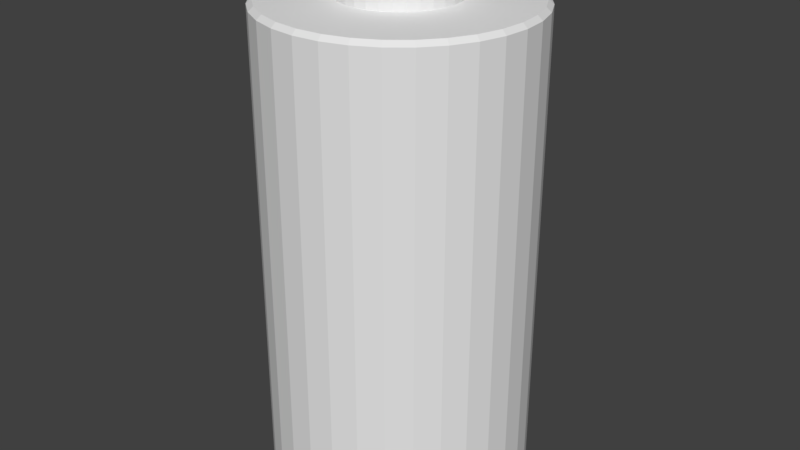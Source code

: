 # Source: battery.blend  (saved by Blender 2.78.0; exported with 4.5.12 LTS)
import bpy
from mathutils import Matrix  # noqa: F401  (used for matrix-valued properties, if any)

bpy.ops.wm.read_factory_settings(use_empty=True)
scene = bpy.context.scene
scene.name = 'Scene'

# ---- collections
col_collection_1 = bpy.data.collections.new('Collection 1'); scene.collection.children.link(col_collection_1)

# ---- world
world_world = bpy.data.worlds.new('World'); scene.world = world_world
world_world.color = (0.05088, 0.05088, 0.05088)
world_world.use_sun_shadow = False
world_world.sun_shadow_jitter_overblur = 0.0
world_world.cycles.sampling_method = 'MANUAL'

# ---- meshes
me_cylinder = bpy.data.meshes.new('Cylinder')
me_cylinder.from_pydata([(0.0, 0.324, 0.01085), (0.0, 0.324, 0.7295), (0.06321, 0.3178, 0.01085), (0.06321, 0.3178, 0.7295), (0.124, 0.2994, 0.01085), (0.124, 0.2994, 0.7295), (0.18, 0.2694, 0.01085), (0.18, 0.2694, 0.7295), (0.2291, 0.2291, 0.01085), (0.2291, 0.2291, 0.7295), (0.2694, 0.18, 0.01085), (0.2694, 0.18, 0.7295), (0.2994, 0.124, 0.01085), (0.2994, 0.124, 0.7295), (0.3178, 0.06321, 0.01085), (0.3178, 0.06321, 0.7295), (0.324, 2.446e-08, 0.01085), (0.324, 2.446e-08, 0.7295), (0.3178, -0.06321, 0.01085), (0.3178, -0.06321, 0.7295), (0.2994, -0.124, 0.01085), (0.2994, -0.124, 0.7295), (0.2694, -0.18, 0.01085), (0.2694, -0.18, 0.7295), (0.2291, -0.2291, 0.01085), (0.2291, -0.2291, 0.7295), (0.18, -0.2694, 0.01085), (0.18, -0.2694, 0.7295), (0.124, -0.2994, 0.01085), (0.124, -0.2994, 0.7295), (0.06321, -0.3178, 0.01085), (0.06321, -0.3178, 0.7295), (-1.056e-07, -0.324, 0.01085), (-1.056e-07, -0.324, 0.7295), (-0.06321, -0.3178, 0.01085), (-0.06321, -0.3178, 0.7295), (-0.124, -0.2994, 0.01085), (-0.124, -0.2994, 0.7295), (-0.18, -0.2694, 0.01085), (-0.18, -0.2694, 0.7295), (-0.2291, -0.2291, 0.01085), (-0.2291, -0.2291, 0.7295), (-0.2694, -0.18, 0.01085), (-0.2694, -0.18, 0.7295), (-0.2994, -0.124, 0.01085), (-0.2994, -0.124, 0.7295), (-0.3178, -0.06321, 0.01085), (-0.3178, -0.06321, 0.7295), (-0.324, 3.129e-07, 0.01085), (-0.324, 3.129e-07, 0.7295), (-0.3178, 0.06321, 0.01085), (-0.3178, 0.06321, 0.7295), (-0.2994, 0.124, 0.01085), (-0.2994, 0.124, 0.7295), (-0.2694, 0.18, 0.01085), (-0.2694, 0.18, 0.7295), (-0.2291, 0.2291, 0.01085), (-0.2291, 0.2291, 0.7295), (-0.18, 0.2694, 0.01085), (-0.18, 0.2694, 0.7295), (-0.124, 0.2994, 0.01085), (-0.124, 0.2994, 0.7295), (-0.06321, 0.3178, 0.01085), (-0.06321, 0.3178, 0.7295), (0.06087, 0.306, 1.209), (-1.402e-08, 0.312, 1.209), (0.1194, 0.2883, 1.209), (0.1734, 0.2594, 1.209), (0.2206, 0.2206, 1.209), (0.2594, 0.1734, 1.209), (0.2883, 0.1194, 1.209), (0.306, 0.06087, 1.209), (0.312, 2.698e-08, 1.209), (0.306, -0.06087, 1.209), (0.2883, -0.1194, 1.209), (0.2594, -0.1734, 1.209), (0.2206, -0.2206, 1.209), (0.1734, -0.2594, 1.209), (0.1194, -0.2883, 1.209), (0.06087, -0.306, 1.209), (-1.157e-07, -0.312, 1.209), (-0.06087, -0.306, 1.209), (-0.1194, -0.2883, 1.209), (-0.1734, -0.2594, 1.209), (-0.2206, -0.2206, 1.209), (-0.2594, -0.1734, 1.209), (-0.2883, -0.1194, 1.209), (-0.306, -0.06087, 1.209), (-0.312, 3.047e-07, 1.209), (-0.306, 0.06087, 1.209), (-0.2883, 0.1194, 1.209), (-0.2594, 0.1734, 1.209), (-0.2206, 0.2206, 1.209), (-0.1734, 0.2594, 1.209), (-0.1194, 0.2883, 1.209), (-0.06087, 0.306, 1.209), (0.02819, 0.1417, 1.213), (4.177e-09, 0.1445, 1.213), (0.05529, 0.1335, 1.213), (0.08027, 0.1201, 1.213), (0.1022, 0.1022, 1.213), (0.1201, 0.08027, 1.213), (0.1335, 0.05529, 1.213), (0.1417, 0.02819, 1.213), (0.1445, 6.345e-08, 1.213), (0.1417, -0.02819, 1.213), (0.1335, -0.05529, 1.213), (0.1201, -0.08027, 1.213), (0.1022, -0.1022, 1.213), (0.08027, -0.1201, 1.213), (0.05529, -0.1335, 1.213), (0.02819, -0.1417, 1.213), (-4.29e-08, -0.1445, 1.213), (-0.02819, -0.1417, 1.213), (-0.05529, -0.1335, 1.213), (-0.08027, -0.1201, 1.213), (-0.1022, -0.1022, 1.213), (-0.1201, -0.08027, 1.213), (-0.1335, -0.05529, 1.213), (-0.1417, -0.02819, 1.213), (-0.1445, 1.921e-07, 1.213), (-0.1417, 0.02819, 1.213), (-0.1335, 0.05529, 1.213), (-0.1201, 0.08027, 1.213), (-0.1022, 0.1022, 1.213), (-0.08027, 0.1201, 1.213), (-0.05529, 0.1335, 1.213), (-0.02819, 0.1417, 1.213), (0.02819, 0.1417, 1.298), (4.177e-09, 0.1445, 1.298), (0.05529, 0.1335, 1.298), (0.08027, 0.1201, 1.298), (0.1022, 0.1022, 1.298), (0.1201, 0.08027, 1.298), (0.1335, 0.05529, 1.298), (0.1417, 0.02819, 1.298), (0.1445, 6.345e-08, 1.298), (0.1417, -0.02819, 1.298), (0.1335, -0.05529, 1.298), (0.1201, -0.08027, 1.298), (0.1022, -0.1022, 1.298), (0.08027, -0.1201, 1.298), (0.05529, -0.1335, 1.298), (0.02819, -0.1417, 1.298), (-4.29e-08, -0.1445, 1.298), (-0.02819, -0.1417, 1.298), (-0.05529, -0.1335, 1.298), (-0.08027, -0.1201, 1.298), (-0.1022, -0.1022, 1.298), (-0.1201, -0.08027, 1.298), (-0.1335, -0.05529, 1.298), (-0.1417, -0.02819, 1.298), (-0.1445, 1.921e-07, 1.298), (-0.1417, 0.02819, 1.298), (-0.1335, 0.05529, 1.298), (-0.1201, 0.08027, 1.298), (-0.1022, 0.1022, 1.298), (-0.08027, 0.1201, 1.298), (-0.05529, 0.1335, 1.298), (-0.02819, 0.1417, 1.298), (0.02278, 0.1145, 1.316), (6.953e-09, 0.1167, 1.316), (0.04468, 0.1079, 1.316), (0.06486, 0.09707, 1.316), (0.08255, 0.08255, 1.316), (0.09707, 0.06486, 1.316), (0.1079, 0.04468, 1.316), (0.1145, 0.02278, 1.316), (0.1167, 7.021e-08, 1.316), (0.1145, -0.02278, 1.316), (0.1079, -0.04468, 1.316), (0.09707, -0.06486, 1.316), (0.08255, -0.08255, 1.316), (0.06486, -0.09707, 1.316), (0.04468, -0.1079, 1.316), (0.02278, -0.1145, 1.316), (-3.109e-08, -0.1167, 1.316), (-0.02278, -0.1145, 1.316), (-0.04468, -0.1079, 1.316), (-0.06486, -0.09707, 1.316), (-0.08255, -0.08255, 1.316), (-0.09707, -0.06486, 1.316), (-0.1079, -0.04468, 1.316), (-0.1145, -0.02278, 1.316), (-0.1167, 1.741e-07, 1.316), (-0.1145, 0.02278, 1.316), (-0.1079, 0.04468, 1.316), (-0.09707, 0.06486, 1.316), (-0.08255, 0.08255, 1.316), (-0.06486, 0.09707, 1.316), (-0.04468, 0.1079, 1.316), (-0.02278, 0.1145, 1.316), (0.18, 0.2694, 0.8695), (0.2291, 0.2291, 0.8695), (0.2291, -0.2291, 0.8695), (0.18, -0.2694, 0.8695), (-0.2694, -0.18, 0.8695), (-0.2994, -0.124, 0.8695), (-0.124, 0.2994, 0.8695), (-0.06321, 0.3178, 0.8695), (0.324, 2.446e-08, 0.8695), (0.3178, -0.06321, 0.8695), (-0.06321, -0.3178, 0.8695), (-0.124, -0.2994, 0.8695), (-0.2994, 0.124, 0.8695), (-0.2694, 0.18, 0.8695), (0.2694, 0.18, 0.8695), (0.124, -0.2994, 0.8695), (-7.592e-09, 0.324, 0.8695), (0.06321, 0.3178, 0.8695), (-0.3178, -0.06321, 0.8695), (0.2994, -0.124, 0.8695), (-0.18, -0.2694, 0.8695), (-0.2291, 0.2291, 0.8695), (0.2994, 0.124, 0.8695), (0.06321, -0.3178, 0.8695), (-0.324, 3.129e-07, 0.8695), (0.124, 0.2994, 0.8695), (0.2694, -0.18, 0.8695), (-0.2291, -0.2291, 0.8695), (-0.18, 0.2694, 0.8695), (0.3178, 0.06321, 0.8695), (-1.132e-07, -0.324, 0.8695), (-0.3178, 0.06321, 0.8695), (0.0, 0.324, 0.7059), (0.06321, 0.3178, 0.7059), (0.124, 0.2994, 0.7059), (0.18, 0.2694, 0.7059), (0.2291, 0.2291, 0.7059), (0.2694, 0.18, 0.7059), (0.2994, 0.124, 0.7059), (0.3178, 0.06321, 0.7059), (0.324, 2.446e-08, 0.7059), (0.3178, -0.06321, 0.7059), (0.2994, -0.124, 0.7059), (0.2694, -0.18, 0.7059), (0.2291, -0.2291, 0.7059), (0.18, -0.2694, 0.7059), (0.124, -0.2994, 0.7059), (0.06321, -0.3178, 0.7059), (-1.056e-07, -0.324, 0.7059), (-0.06321, -0.3178, 0.7059), (-0.124, -0.2994, 0.7059), (-0.18, -0.2694, 0.7059), (-0.2291, -0.2291, 0.7059), (-0.2694, -0.18, 0.7059), (-0.2994, -0.124, 0.7059), (-0.3178, -0.06321, 0.7059), (-0.324, 3.129e-07, 0.7059), (-0.3178, 0.06321, 0.7059), (-0.2994, 0.124, 0.7059), (-0.2694, 0.18, 0.7059), (-0.2291, 0.2291, 0.7059), (-0.18, 0.2694, 0.7059), (-0.124, 0.2994, 0.7059), (-0.06321, 0.3178, 0.7059), (0.18, 0.2694, 0.8895), (0.2291, -0.2291, 0.8895), (-0.2694, -0.18, 0.8895), (-0.124, 0.2994, 0.8895), (0.324, 2.446e-08, 0.8895), (-0.06321, -0.3178, 0.8895), (-0.2994, 0.124, 0.8895), (-1.139e-08, 0.324, 0.8895), (0.2291, 0.2291, 0.8895), (0.18, -0.2694, 0.8895), (-0.2994, -0.124, 0.8895), (-0.06321, 0.3178, 0.8895), (0.3178, -0.06321, 0.8895), (-0.124, -0.2994, 0.8895), (-0.2694, 0.18, 0.8895), (0.2694, 0.18, 0.8895), (0.124, -0.2994, 0.8895), (0.06321, 0.3178, 0.8895), (-0.3178, -0.06321, 0.8895), (0.2994, -0.124, 0.8895), (-0.18, -0.2694, 0.8895), (-0.2291, 0.2291, 0.8895), (0.2994, 0.124, 0.8895), (0.06321, -0.3178, 0.8895), (-0.324, 3.129e-07, 0.8895), (0.124, 0.2994, 0.8895), (0.2694, -0.18, 0.8895), (-0.2291, -0.2291, 0.8895), (-0.18, 0.2694, 0.8895), (0.3178, 0.06321, 0.8895), (-1.17e-07, -0.324, 0.8895), (-0.3178, 0.06321, 0.8895), (0.18, 0.2694, 1.198), (0.2291, -0.2291, 1.198), (-0.2694, -0.18, 1.198), (-0.124, 0.2994, 1.198), (0.324, 2.446e-08, 1.198), (-0.06321, -0.3178, 1.198), (-0.2994, 0.124, 1.198), (-1.329e-08, 0.324, 1.198), (0.2291, 0.2291, 1.198), (0.18, -0.2694, 1.198), (-0.2994, -0.124, 1.198), (-0.06321, 0.3178, 1.198), (0.3178, -0.06321, 1.198), (-0.124, -0.2994, 1.198), (-0.2694, 0.18, 1.198), (0.2694, 0.18, 1.198), (0.124, -0.2994, 1.198), (0.06321, 0.3178, 1.198), (-0.3178, -0.06321, 1.198), (0.2994, -0.124, 1.198), (-0.18, -0.2694, 1.198), (-0.2291, 0.2291, 1.198), (0.2994, 0.124, 1.198), (0.06321, -0.3178, 1.198), (-0.324, 3.129e-07, 1.198), (0.124, 0.2994, 1.198), (0.2694, -0.18, 1.198), (-0.2291, -0.2291, 1.198), (-0.18, 0.2694, 1.198), (0.3178, 0.06321, 1.198), (-1.189e-07, -0.324, 1.198), (-0.3178, 0.06321, 1.198)], [], [(224, 1, 3, 225), (225, 3, 5, 226), (226, 5, 7, 227), (227, 7, 9, 228), (228, 9, 11, 229), (229, 11, 13, 230), (230, 13, 15, 231), (231, 15, 17, 232), (232, 17, 19, 233), (233, 19, 21, 234), (234, 21, 23, 235), (235, 23, 25, 236), (236, 25, 27, 237), (237, 27, 29, 238), (238, 29, 31, 239), (239, 31, 33, 240), (240, 33, 35, 241), (241, 35, 37, 242), (242, 37, 39, 243), (243, 39, 41, 244), (244, 41, 43, 245), (245, 43, 45, 246), (246, 45, 47, 247), (247, 47, 49, 248), (248, 49, 51, 249), (249, 51, 53, 250), (250, 53, 55, 251), (251, 55, 57, 252), (252, 57, 59, 253), (253, 59, 61, 254), (296, 288, 67, 68), (254, 61, 63, 255), (255, 63, 1, 224), (0, 2, 4, 6, 8, 10, 12, 14, 16, 18, 20, 22, 24, 26, 28, 30, 32, 34, 36, 38, 40, 42, 44, 46, 48, 50, 52, 54, 56, 58, 60, 62), (87, 86, 118, 119), (297, 289, 76, 77), (298, 290, 85, 86), (299, 291, 94, 95), (300, 292, 72, 73), (301, 293, 81, 82), (302, 294, 90, 91), (303, 296, 68, 69), (304, 297, 77, 78), (305, 295, 65, 64), (306, 298, 86, 87), (295, 299, 95, 65), (307, 300, 73, 74), (308, 301, 82, 83), (309, 302, 91, 92), (310, 303, 69, 70), (311, 304, 78, 79), (312, 306, 87, 88), (313, 305, 64, 66), (314, 307, 74, 75), (315, 308, 83, 84), (316, 309, 92, 93), (317, 310, 70, 71), (318, 311, 79, 80), (319, 312, 88, 89), (288, 313, 66, 67), (289, 314, 75, 76), (290, 315, 84, 85), (291, 316, 93, 94), (292, 317, 71, 72), (293, 318, 80, 81), (294, 319, 89, 90), (122, 121, 153, 154), (74, 73, 105, 106), (88, 87, 119, 120), (75, 74, 106, 107), (89, 88, 120, 121), (76, 75, 107, 108), (90, 89, 121, 122), (77, 76, 108, 109), (91, 90, 122, 123), (78, 77, 109, 110), (64, 65, 97, 96), (92, 91, 123, 124), (79, 78, 110, 111), (66, 64, 96, 98), (93, 92, 124, 125), (80, 79, 111, 112), (67, 66, 98, 99), (94, 93, 125, 126), (81, 80, 112, 113), (68, 67, 99, 100), (95, 94, 126, 127), (82, 81, 113, 114), (69, 68, 100, 101), (65, 95, 127, 97), (83, 82, 114, 115), (70, 69, 101, 102), (84, 83, 115, 116), (71, 70, 102, 103), (85, 84, 116, 117), (72, 71, 103, 104), (86, 85, 117, 118), (73, 72, 104, 105), (133, 132, 164, 165), (109, 108, 140, 141), (123, 122, 154, 155), (110, 109, 141, 142), (96, 97, 129, 128), (124, 123, 155, 156), (111, 110, 142, 143), (98, 96, 128, 130), (125, 124, 156, 157), (112, 111, 143, 144), (99, 98, 130, 131), (126, 125, 157, 158), (113, 112, 144, 145), (100, 99, 131, 132), (127, 126, 158, 159), (114, 113, 145, 146), (101, 100, 132, 133), (97, 127, 159, 129), (115, 114, 146, 147), (102, 101, 133, 134), (116, 115, 147, 148), (103, 102, 134, 135), (117, 116, 148, 149), (104, 103, 135, 136), (118, 117, 149, 150), (105, 104, 136, 137), (119, 118, 150, 151), (106, 105, 137, 138), (120, 119, 151, 152), (107, 106, 138, 139), (121, 120, 152, 153), (108, 107, 139, 140), (160, 161, 191, 190, 189, 188, 187, 186, 185, 184, 183, 182, 181, 180, 179, 178, 177, 176, 175, 174, 173, 172, 171, 170, 169, 168, 167, 166, 165, 164, 163, 162), (129, 159, 191, 161), (147, 146, 178, 179), (134, 133, 165, 166), (148, 147, 179, 180), (135, 134, 166, 167), (149, 148, 180, 181), (136, 135, 167, 168), (150, 149, 181, 182), (137, 136, 168, 169), (151, 150, 182, 183), (138, 137, 169, 170), (152, 151, 183, 184), (139, 138, 170, 171), (153, 152, 184, 185), (140, 139, 171, 172), (154, 153, 185, 186), (141, 140, 172, 173), (155, 154, 186, 187), (142, 141, 173, 174), (128, 129, 161, 160), (156, 155, 187, 188), (143, 142, 174, 175), (130, 128, 160, 162), (157, 156, 188, 189), (144, 143, 175, 176), (131, 130, 162, 163), (158, 157, 189, 190), (145, 144, 176, 177), (132, 131, 163, 164), (159, 158, 190, 191), (146, 145, 177, 178), (53, 51, 223, 204), (35, 33, 222, 202), (17, 15, 221, 200), (61, 59, 220, 198), (43, 41, 219, 196), (25, 23, 218, 194), (7, 5, 217, 192), (51, 49, 216, 223), (33, 31, 215, 222), (15, 13, 214, 221), (59, 57, 213, 220), (41, 39, 212, 219), (23, 21, 211, 218), (5, 3, 209, 217), (49, 47, 210, 216), (31, 29, 207, 215), (13, 11, 206, 214), (57, 55, 205, 213), (39, 37, 203, 212), (21, 19, 201, 211), (1, 63, 199, 208), (47, 45, 197, 210), (3, 1, 208, 209), (29, 27, 195, 207), (11, 9, 193, 206), (55, 53, 204, 205), (37, 35, 202, 203), (19, 17, 200, 201), (63, 61, 198, 199), (45, 43, 196, 197), (27, 25, 194, 195), (9, 7, 192, 193), (204, 223, 287, 262), (202, 222, 286, 261), (200, 221, 285, 260), (198, 220, 284, 259), (196, 219, 283, 258), (194, 218, 282, 257), (192, 217, 281, 256), (223, 216, 280, 287), (222, 215, 279, 286), (221, 214, 278, 285), (220, 213, 277, 284), (219, 212, 276, 283), (218, 211, 275, 282), (217, 209, 273, 281), (216, 210, 274, 280), (215, 207, 272, 279), (214, 206, 271, 278), (213, 205, 270, 277), (212, 203, 269, 276), (211, 201, 268, 275), (208, 199, 267, 263), (210, 197, 266, 274), (209, 208, 263, 273), (207, 195, 265, 272), (206, 193, 264, 271), (205, 204, 262, 270), (203, 202, 261, 269), (201, 200, 260, 268), (199, 198, 259, 267), (197, 196, 258, 266), (195, 194, 257, 265), (62, 255, 224, 0), (60, 254, 255, 62), (193, 192, 256, 264), (58, 253, 254, 60), (56, 252, 253, 58), (54, 251, 252, 56), (52, 250, 251, 54), (50, 249, 250, 52), (48, 248, 249, 50), (46, 247, 248, 48), (44, 246, 247, 46), (42, 245, 246, 44), (40, 244, 245, 42), (38, 243, 244, 40), (36, 242, 243, 38), (34, 241, 242, 36), (32, 240, 241, 34), (30, 239, 240, 32), (28, 238, 239, 30), (26, 237, 238, 28), (24, 236, 237, 26), (22, 235, 236, 24), (20, 234, 235, 22), (18, 233, 234, 20), (16, 232, 233, 18), (14, 231, 232, 16), (12, 230, 231, 14), (10, 229, 230, 12), (8, 228, 229, 10), (6, 227, 228, 8), (4, 226, 227, 6), (2, 225, 226, 4), (0, 224, 225, 2), (262, 287, 319, 294), (261, 286, 318, 293), (260, 285, 317, 292), (259, 284, 316, 291), (258, 283, 315, 290), (257, 282, 314, 289), (256, 281, 313, 288), (287, 280, 312, 319), (286, 279, 311, 318), (285, 278, 310, 317), (284, 277, 309, 316), (283, 276, 308, 315), (282, 275, 307, 314), (281, 273, 305, 313), (280, 274, 306, 312), (279, 272, 304, 311), (278, 271, 303, 310), (277, 270, 302, 309), (276, 269, 301, 308), (275, 268, 300, 307), (263, 267, 299, 295), (274, 266, 298, 306), (273, 263, 295, 305), (272, 265, 297, 304), (271, 264, 296, 303), (270, 262, 294, 302), (269, 261, 293, 301), (268, 260, 292, 300), (267, 259, 291, 299), (266, 258, 290, 298), (265, 257, 289, 297), (264, 256, 288, 296)])
_ca = me_cylinder.color_attributes.new('Col', 'BYTE_COLOR', 'CORNER')
_ca.data.foreach_set('color', [0.147, 0.147, 0.147, 1.0, 0.147, 0.147, 0.147, 1.0, 0.147, 0.147, 0.147, 1.0, 0.147, 0.147, 0.147, 1.0, 0.147, 0.147, 0.147, 1.0, 0.147, 0.147, 0.147, 1.0, 0.147, 0.147, 0.147, 1.0, 0.147, 0.147, 0.147, 1.0, 0.147, 0.147, 0.147, 1.0, 0.147, 0.147, 0.147, 1.0, 0.147, 0.147, 0.147, 1.0, 0.147, 0.147, 0.147, 1.0, 0.147, 0.147, 0.147, 1.0, 0.147, 0.147, 0.147, 1.0, 0.147, 0.147, 0.147, 1.0, 0.147, 0.147, 0.147, 1.0, 0.147, 0.147, 0.147, 1.0, 0.147, 0.147, 0.147, 1.0, 0.147, 0.147, 0.147, 1.0, 0.147, 0.147, 0.147, 1.0, 0.147, 0.147, 0.147, 1.0, 0.147, 0.147, 0.147, 1.0, 0.147, 0.147, 0.147, 1.0, 0.147, 0.147, 0.147, 1.0, 0.147, 0.147, 0.147, 1.0, 0.147, 0.147, 0.147, 1.0, 0.147, 0.147, 0.147, 1.0, 0.147, 0.147, 0.147, 1.0, 0.147, 0.147, 0.147, 1.0, 0.147, 0.147, 0.147, 1.0, 0.147, 0.147, 0.147, 1.0, 0.147, 0.147, 0.147, 1.0, 0.147, 0.147, 0.147, 1.0, 0.147, 0.147, 0.147, 1.0, 0.147, 0.147, 0.147, 1.0, 0.147, 0.147, 0.147, 1.0, 0.147, 0.147, 0.147, 1.0, 0.147, 0.147, 0.147, 1.0, 0.147, 0.147, 0.147, 1.0, 0.147, 0.147, 0.147, 1.0, 0.147, 0.147, 0.147, 1.0, 0.147, 0.147, 0.147, 1.0, 0.147, 0.147, 0.147, 1.0, 0.147, 0.147, 0.147, 1.0, 0.147, 0.147, 0.147, 1.0, 0.147, 0.147, 0.147, 1.0, 0.147, 0.147, 0.147, 1.0, 0.147, 0.147, 0.147, 1.0, 0.147, 0.147, 0.147, 1.0, 0.147, 0.147, 0.147, 1.0, 0.147, 0.147, 0.147, 1.0, 0.147, 0.147, 0.147, 1.0, 0.147, 0.147, 0.147, 1.0, 0.147, 0.147, 0.147, 1.0, 0.147, 0.147, 0.147, 1.0, 0.147, 0.147, 0.147, 1.0, 0.147, 0.147, 0.147, 1.0, 0.147, 0.147, 0.147, 1.0, 0.147, 0.147, 0.147, 1.0, 0.147, 0.147, 0.147, 1.0, 0.147, 0.147, 0.147, 1.0, 0.147, 0.147, 0.147, 1.0, 0.147, 0.147, 0.147, 1.0, 0.147, 0.147, 0.147, 1.0, 0.147, 0.147, 0.147, 1.0, 0.147, 0.147, 0.147, 1.0, 0.147, 0.147, 0.147, 1.0, 0.147, 0.147, 0.147, 1.0, 0.147, 0.147, 0.147, 1.0, 0.147, 0.147, 0.147, 1.0, 0.147, 0.147, 0.147, 1.0, 0.147, 0.147, 0.147, 1.0, 0.147, 0.147, 0.147, 1.0, 0.147, 0.147, 0.147, 1.0, 0.147, 0.147, 0.147, 1.0, 0.147, 0.147, 0.147, 1.0, 0.147, 0.147, 0.147, 1.0, 0.147, 0.147, 0.147, 1.0, 0.147, 0.147, 0.147, 1.0, 0.147, 0.147, 0.147, 1.0, 0.147, 0.147, 0.147, 1.0, 0.147, 0.147, 0.147, 1.0, 0.147, 0.147, 0.147, 1.0, 0.147, 0.147, 0.147, 1.0, 0.147, 0.147, 0.147, 1.0, 0.147, 0.147, 0.147, 1.0, 0.147, 0.147, 0.147, 1.0, 0.147, 0.147, 0.147, 1.0, 0.147, 0.147, 0.147, 1.0, 0.147, 0.147, 0.147, 1.0, 0.147, 0.147, 0.147, 1.0, 0.147, 0.147, 0.147, 1.0, 0.147, 0.147, 0.147, 1.0, 0.147, 0.147, 0.147, 1.0, 0.147, 0.147, 0.147, 1.0, 0.147, 0.147, 0.147, 1.0, 0.147, 0.147, 0.147, 1.0, 0.147, 0.147, 0.147, 1.0, 0.147, 0.147, 0.147, 1.0, 0.147, 0.147, 0.147, 1.0, 0.147, 0.147, 0.147, 1.0, 0.147, 0.147, 0.147, 1.0, 0.147, 0.147, 0.147, 1.0, 0.147, 0.147, 0.147, 1.0, 0.147, 0.147, 0.147, 1.0, 0.147, 0.147, 0.147, 1.0, 0.147, 0.147, 0.147, 1.0, 0.147, 0.147, 0.147, 1.0, 0.147, 0.147, 0.147, 1.0, 0.147, 0.147, 0.147, 1.0, 0.147, 0.147, 0.147, 1.0, 0.147, 0.147, 0.147, 1.0, 0.147, 0.147, 0.147, 1.0, 0.147, 0.147, 0.147, 1.0, 0.147, 0.147, 0.147, 1.0, 0.147, 0.147, 0.147, 1.0, 0.147, 0.147, 0.147, 1.0, 0.147, 0.147, 0.147, 1.0, 0.147, 0.147, 0.147, 1.0, 0.147, 0.147, 0.147, 1.0, 1.0, 0.2582, 0.02416, 1.0, 1.0, 0.2582, 0.02416, 1.0, 1.0, 0.2582, 0.02416, 1.0, 1.0, 0.2582, 0.02416, 1.0, 0.147, 0.147, 0.147, 1.0, 0.147, 0.147, 0.147, 1.0, 0.147, 0.147, 0.147, 1.0, 0.147, 0.147, 0.147, 1.0, 0.147, 0.147, 0.147, 1.0, 0.147, 0.147, 0.147, 1.0, 0.147, 0.147, 0.147, 1.0, 0.147, 0.147, 0.147, 1.0, 0.01033, 0.01033, 0.01033, 1.0, 0.01033, 0.01033, 0.01033, 1.0, 0.01033, 0.01033, 0.01033, 1.0, 0.01033, 0.01033, 0.01033, 1.0, 0.01033, 0.01033, 0.01033, 1.0, 0.01033, 0.01033, 0.01033, 1.0, 0.01033, 0.01033, 0.01033, 1.0, 0.01033, 0.01033, 0.01033, 1.0, 0.01033, 0.01033, 0.01033, 1.0, 0.01033, 0.01033, 0.01033, 1.0, 0.01033, 0.01033, 0.01033, 1.0, 0.01033, 0.01033, 0.01033, 1.0, 0.01033, 0.01033, 0.01033, 1.0, 0.01033, 0.01033, 0.01033, 1.0, 0.01033, 0.01033, 0.01033, 1.0, 0.01033, 0.01033, 0.01033, 1.0, 0.01033, 0.01033, 0.01033, 1.0, 0.01033, 0.01033, 0.01033, 1.0, 0.01033, 0.01033, 0.01033, 1.0, 0.01033, 0.01033, 0.01033, 1.0, 0.01033, 0.01033, 0.01033, 1.0, 0.01033, 0.01033, 0.01033, 1.0, 0.01033, 0.01033, 0.01033, 1.0, 0.01033, 0.01033, 0.01033, 1.0, 0.01033, 0.01033, 0.01033, 1.0, 0.01161, 0.009721, 0.01161, 1.0, 0.01033, 0.01033, 0.01033, 1.0, 0.01033, 0.01033, 0.01033, 1.0, 0.01033, 0.01033, 0.01033, 1.0, 0.01033, 0.01033, 0.01033, 1.0, 0.01033, 0.01033, 0.01033, 1.0, 0.01033, 0.01033, 0.01033, 1.0, 0.5841, 0.5149, 0.5711, 1.0, 0.5841, 0.5149, 0.5711, 1.0, 0.5841, 0.5149, 0.5711, 1.0, 0.5841, 0.5149, 0.5711, 1.0, 1.0, 0.2582, 0.02416, 1.0, 1.0, 0.2582, 0.02416, 1.0, 1.0, 0.2582, 0.02416, 1.0, 1.0, 0.2582, 0.02416, 1.0, 1.0, 0.2582, 0.02416, 1.0, 1.0, 0.2582, 0.02416, 1.0, 1.0, 0.2582, 0.02416, 1.0, 1.0, 0.2582, 0.02416, 1.0, 1.0, 0.2502, 0.0185, 1.0, 1.0, 0.2542, 0.02315, 1.0, 1.0, 0.2542, 0.02315, 1.0, 1.0, 0.2423, 0.01444, 1.0, 1.0, 0.2582, 0.02416, 1.0, 1.0, 0.2582, 0.02416, 1.0, 1.0, 0.2582, 0.02416, 1.0, 1.0, 0.2582, 0.02416, 1.0, 1.0, 0.2582, 0.02416, 1.0, 1.0, 0.2582, 0.02416, 1.0, 1.0, 0.2582, 0.02416, 1.0, 1.0, 0.2582, 0.02416, 1.0, 1.0, 0.2582, 0.02416, 1.0, 1.0, 0.2542, 0.02217, 1.0, 1.0, 0.2542, 0.02029, 1.0, 1.0, 0.2582, 0.02416, 1.0, 1.0, 0.2582, 0.02416, 1.0, 1.0, 0.2582, 0.02416, 1.0, 1.0, 0.2582, 0.02416, 1.0, 1.0, 0.2582, 0.02416, 1.0, 1.0, 0.2582, 0.02416, 1.0, 1.0, 0.2582, 0.02416, 1.0, 1.0, 0.2582, 0.02416, 1.0, 1.0, 0.2582, 0.02416, 1.0, 1.0, 0.2542, 0.02217, 1.0, 1.0, 0.2462, 0.01764, 1.0, 1.0, 0.2384, 0.01229, 1.0, 1.0, 0.2502, 0.02029, 1.0, 1.0, 0.2582, 0.02416, 1.0, 1.0, 0.2582, 0.02416, 1.0, 1.0, 0.2582, 0.02416, 1.0, 1.0, 0.2582, 0.02416, 1.0, 1.0, 0.2462, 0.01764, 1.0, 1.0, 0.2502, 0.0185, 1.0, 1.0, 0.2423, 0.01444, 1.0, 1.0, 0.2384, 0.01229, 1.0, 1.0, 0.2582, 0.02416, 1.0, 1.0, 0.2582, 0.02416, 1.0, 1.0, 0.2582, 0.02416, 1.0, 1.0, 0.2582, 0.02416, 1.0, 1.0, 0.2582, 0.02416, 1.0, 1.0, 0.2582, 0.02416, 1.0, 1.0, 0.2582, 0.02416, 1.0, 1.0, 0.2582, 0.02416, 1.0, 1.0, 0.2582, 0.02416, 1.0, 1.0, 0.2582, 0.02416, 1.0, 1.0, 0.2582, 0.02416, 1.0, 1.0, 0.2582, 0.02416, 1.0, 1.0, 0.2582, 0.02416, 1.0, 1.0, 0.2582, 0.02416, 1.0, 1.0, 0.2582, 0.02416, 1.0, 1.0, 0.2582, 0.02416, 1.0, 1.0, 0.2582, 0.02416, 1.0, 1.0, 0.2582, 0.02416, 1.0, 1.0, 0.2582, 0.02416, 1.0, 1.0, 0.2582, 0.02416, 1.0, 1.0, 0.2582, 0.02416, 1.0, 1.0, 0.2582, 0.02416, 1.0, 1.0, 0.2582, 0.02416, 1.0, 1.0, 0.2582, 0.02416, 1.0, 1.0, 0.2582, 0.02416, 1.0, 1.0, 0.2542, 0.02217, 1.0, 1.0, 0.2502, 0.02029, 1.0, 1.0, 0.2582, 0.02416, 1.0, 1.0, 0.2582, 0.02416, 1.0, 1.0, 0.2582, 0.02416, 1.0, 1.0, 0.2582, 0.02416, 1.0, 1.0, 0.2582, 0.02416, 1.0, 1.0, 0.2582, 0.02416, 1.0, 1.0, 0.2582, 0.02416, 1.0, 1.0, 0.2582, 0.02416, 1.0, 1.0, 0.2582, 0.02416, 1.0, 1.0, 0.2582, 0.02416, 1.0, 1.0, 0.2582, 0.02416, 1.0, 1.0, 0.2582, 0.02416, 1.0, 1.0, 0.2582, 0.02416, 1.0, 1.0, 0.2582, 0.02416, 1.0, 1.0, 0.2582, 0.02416, 1.0, 1.0, 0.2582, 0.02416, 1.0, 1.0, 0.2582, 0.02416, 1.0, 1.0, 0.2582, 0.02416, 1.0, 1.0, 0.2582, 0.02416, 1.0, 1.0, 0.2582, 0.02416, 1.0, 1.0, 0.2582, 0.02416, 1.0, 1.0, 0.2462, 0.01681, 1.0, 1.0, 0.2346, 0.01521, 1.0, 1.0, 0.2122, 0.009134, 1.0, 1.0, 0.2346, 0.01096, 1.0, 1.0, 0.2582, 0.02416, 1.0, 1.0, 0.2582, 0.02416, 1.0, 1.0, 0.2582, 0.02416, 1.0, 1.0, 0.2582, 0.02416, 1.0, 1.0, 0.2582, 0.02416, 1.0, 1.0, 0.2582, 0.02416, 1.0, 1.0, 0.2582, 0.02416, 1.0, 1.0, 0.2582, 0.02416, 1.0, 1.0, 0.2582, 0.02416, 1.0, 1.0, 0.2582, 0.02416, 1.0, 1.0, 0.2582, 0.02416, 1.0, 1.0, 0.2582, 0.02416, 1.0, 1.0, 0.2542, 0.02315, 1.0, 1.0, 0.2582, 0.02416, 1.0, 1.0, 0.2582, 0.02416, 1.0, 1.0, 0.2542, 0.02315, 1.0, 1.0, 0.2542, 0.02315, 1.0, 1.0, 0.2582, 0.02416, 1.0, 1.0, 0.2582, 0.02416, 1.0, 1.0, 0.2542, 0.02315, 1.0, 1.0, 0.2582, 0.02416, 1.0, 1.0, 0.2582, 0.02416, 1.0, 1.0, 0.2582, 0.02416, 1.0, 1.0, 0.2582, 0.02416, 1.0, 1.0, 0.2542, 0.02217, 1.0, 1.0, 0.2462, 0.01681, 1.0, 1.0, 0.2346, 0.01096, 1.0, 1.0, 0.2542, 0.02029, 1.0, 0.5841, 0.5149, 0.5711, 1.0, 0.5841, 0.5149, 0.5711, 1.0, 0.5841, 0.5149, 0.5711, 1.0, 0.5841, 0.5149, 0.5711, 1.0, 0.5841, 0.5149, 0.5711, 1.0, 0.5841, 0.5149, 0.5711, 1.0, 0.5841, 0.5149, 0.5711, 1.0, 0.5841, 0.5149, 0.5711, 1.0, 0.5841, 0.5149, 0.5711, 1.0, 0.5841, 0.5149, 0.5711, 1.0, 0.5841, 0.5149, 0.5711, 1.0, 0.5841, 0.5149, 0.5711, 1.0, 0.5841, 0.5149, 0.5711, 1.0, 0.5841, 0.5149, 0.5711, 1.0, 0.5841, 0.5149, 0.5711, 1.0, 0.5841, 0.5149, 0.5711, 1.0, 0.5841, 0.5149, 0.5711, 1.0, 0.5841, 0.5149, 0.5711, 1.0, 0.5841, 0.5149, 0.5711, 1.0, 0.5841, 0.5149, 0.5711, 1.0, 0.5841, 0.5149, 0.5711, 1.0, 0.5841, 0.5149, 0.5711, 1.0, 0.5841, 0.5149, 0.5711, 1.0, 0.5841, 0.5149, 0.5711, 1.0, 0.5841, 0.5149, 0.5711, 1.0, 0.5841, 0.5149, 0.5711, 1.0, 0.5841, 0.5149, 0.5711, 1.0, 0.5841, 0.5149, 0.5711, 1.0, 0.5841, 0.5149, 0.5711, 1.0, 0.5841, 0.5149, 0.5711, 1.0, 0.5841, 0.5149, 0.5711, 1.0, 0.5841, 0.5149, 0.5711, 1.0, 0.5841, 0.5149, 0.5711, 1.0, 0.5841, 0.5149, 0.5711, 1.0, 0.5841, 0.5149, 0.5711, 1.0, 0.5841, 0.5149, 0.5711, 1.0, 0.5841, 0.5149, 0.5711, 1.0, 0.5841, 0.5149, 0.5711, 1.0, 0.5841, 0.5149, 0.5711, 1.0, 0.5841, 0.5149, 0.5711, 1.0, 0.5841, 0.5149, 0.5711, 1.0, 0.5841, 0.5149, 0.5711, 1.0, 0.5841, 0.5149, 0.5711, 1.0, 0.5841, 0.5149, 0.5711, 1.0, 0.5841, 0.5149, 0.5711, 1.0, 0.5841, 0.5149, 0.5711, 1.0, 0.5841, 0.5149, 0.5711, 1.0, 0.5841, 0.5149, 0.5711, 1.0, 0.5841, 0.5149, 0.5711, 1.0, 0.5841, 0.5149, 0.5711, 1.0, 0.5841, 0.5149, 0.5711, 1.0, 0.5841, 0.5149, 0.5711, 1.0, 0.5841, 0.5149, 0.5711, 1.0, 0.5841, 0.5149, 0.5711, 1.0, 0.5841, 0.5149, 0.5711, 1.0, 0.5841, 0.5149, 0.5711, 1.0, 0.5841, 0.5149, 0.5711, 1.0, 0.5841, 0.5149, 0.5711, 1.0, 0.5841, 0.5149, 0.5711, 1.0, 0.5841, 0.5149, 0.5711, 1.0, 0.5841, 0.5149, 0.5711, 1.0, 0.5841, 0.5149, 0.5711, 1.0, 0.5841, 0.5149, 0.5711, 1.0, 0.5841, 0.5149, 0.5711, 1.0, 0.5841, 0.5149, 0.5711, 1.0, 0.5841, 0.5149, 0.5711, 1.0, 0.5841, 0.5149, 0.5711, 1.0, 0.5841, 0.5149, 0.5711, 1.0, 0.5841, 0.5149, 0.5711, 1.0, 0.5841, 0.5149, 0.5711, 1.0, 0.5841, 0.5149, 0.5711, 1.0, 0.5841, 0.5149, 0.5711, 1.0, 0.5841, 0.5149, 0.5711, 1.0, 0.5841, 0.5149, 0.5711, 1.0, 0.5841, 0.5149, 0.5711, 1.0, 0.5841, 0.5149, 0.5711, 1.0, 0.5841, 0.5149, 0.5711, 1.0, 0.5841, 0.5149, 0.5711, 1.0, 0.5841, 0.5149, 0.5711, 1.0, 0.5841, 0.5149, 0.5711, 1.0, 0.5841, 0.5149, 0.5711, 1.0, 0.5841, 0.5149, 0.5711, 1.0, 0.5841, 0.5149, 0.5711, 1.0, 0.5841, 0.5149, 0.5711, 1.0, 0.5841, 0.5149, 0.5711, 1.0, 0.5841, 0.5149, 0.5711, 1.0, 0.5841, 0.5149, 0.5711, 1.0, 0.5841, 0.5149, 0.5711, 1.0, 0.5841, 0.5149, 0.5711, 1.0, 0.5841, 0.5149, 0.5711, 1.0, 0.5841, 0.5149, 0.5711, 1.0, 0.5841, 0.5149, 0.5711, 1.0, 0.5841, 0.5149, 0.5711, 1.0, 0.5841, 0.5149, 0.5711, 1.0, 0.5841, 0.5149, 0.5711, 1.0, 0.5841, 0.5149, 0.5711, 1.0, 0.5841, 0.5149, 0.5711, 1.0, 0.5841, 0.5149, 0.5711, 1.0, 0.5841, 0.5149, 0.5711, 1.0, 0.5841, 0.5149, 0.5711, 1.0, 0.5841, 0.5149, 0.5711, 1.0, 0.5841, 0.5149, 0.5711, 1.0, 0.5841, 0.5149, 0.5711, 1.0, 0.5841, 0.5149, 0.5711, 1.0, 0.5841, 0.5149, 0.5711, 1.0, 0.5841, 0.5149, 0.5711, 1.0, 0.5841, 0.5149, 0.5711, 1.0, 0.5841, 0.5149, 0.5711, 1.0, 0.5841, 0.5149, 0.5711, 1.0, 0.5841, 0.5149, 0.5711, 1.0, 0.5841, 0.5149, 0.5711, 1.0, 0.5841, 0.5149, 0.5711, 1.0, 0.5841, 0.5149, 0.5711, 1.0, 0.5841, 0.5149, 0.5711, 1.0, 0.5841, 0.5149, 0.5711, 1.0, 0.5841, 0.5149, 0.5711, 1.0, 0.5841, 0.5149, 0.5711, 1.0, 0.5841, 0.5149, 0.5711, 1.0, 0.5841, 0.5149, 0.5711, 1.0, 0.5841, 0.5149, 0.5711, 1.0, 0.5841, 0.5149, 0.5711, 1.0, 0.5841, 0.5149, 0.5711, 1.0, 0.5841, 0.5149, 0.5711, 1.0, 0.5841, 0.5149, 0.5711, 1.0, 0.5841, 0.5149, 0.5711, 1.0, 0.5841, 0.5149, 0.5711, 1.0, 0.5841, 0.5149, 0.5711, 1.0, 0.5841, 0.5149, 0.5711, 1.0, 0.5841, 0.5149, 0.5711, 1.0, 0.5841, 0.5149, 0.5711, 1.0, 0.5841, 0.5149, 0.5711, 1.0, 0.5841, 0.5149, 0.5711, 1.0, 0.5841, 0.5149, 0.5711, 1.0, 0.5841, 0.5149, 0.5711, 1.0, 0.5841, 0.5149, 0.5711, 1.0, 0.5841, 0.5149, 0.5711, 1.0, 0.5841, 0.5149, 0.5711, 1.0, 0.5841, 0.5149, 0.5711, 1.0, 0.5841, 0.5149, 0.5711, 1.0, 0.5841, 0.5149, 0.5711, 1.0, 0.5841, 0.5149, 0.5711, 1.0, 0.5841, 0.5149, 0.5711, 1.0, 0.5841, 0.5149, 0.5711, 1.0, 0.5841, 0.5149, 0.5711, 1.0, 0.5841, 0.5149, 0.5711, 1.0, 0.5841, 0.5149, 0.5711, 1.0, 0.5841, 0.5149, 0.5711, 1.0, 0.5841, 0.5149, 0.5711, 1.0, 0.5841, 0.5149, 0.5711, 1.0, 0.5841, 0.5149, 0.5711, 1.0, 0.5841, 0.5149, 0.5711, 1.0, 0.5841, 0.5149, 0.5711, 1.0, 0.5841, 0.5149, 0.5711, 1.0, 0.5841, 0.5149, 0.5711, 1.0, 0.5841, 0.5149, 0.5711, 1.0, 0.5841, 0.5149, 0.5711, 1.0, 0.5841, 0.5149, 0.5711, 1.0, 0.5841, 0.5149, 0.5711, 1.0, 0.5841, 0.5149, 0.5711, 1.0, 0.5841, 0.5149, 0.5711, 1.0, 0.5841, 0.5149, 0.5711, 1.0, 0.5841, 0.5149, 0.5711, 1.0, 0.5841, 0.5149, 0.5711, 1.0, 0.5841, 0.5149, 0.5711, 1.0, 0.5841, 0.5149, 0.5711, 1.0, 0.5841, 0.5149, 0.5711, 1.0, 0.5841, 0.5149, 0.5711, 1.0, 0.5841, 0.5149, 0.5711, 1.0, 0.5841, 0.5149, 0.5711, 1.0, 0.5841, 0.5149, 0.5711, 1.0, 0.5841, 0.5149, 0.5711, 1.0, 0.5841, 0.5149, 0.5711, 1.0, 0.5841, 0.5149, 0.5711, 1.0, 0.5841, 0.5149, 0.5711, 1.0, 0.5841, 0.5149, 0.5711, 1.0, 0.5841, 0.5149, 0.5711, 1.0, 0.5841, 0.5149, 0.5711, 1.0, 0.5841, 0.5149, 0.5711, 1.0, 0.5841, 0.5149, 0.5711, 1.0, 0.5841, 0.5149, 0.5711, 1.0, 0.5841, 0.5149, 0.5711, 1.0, 0.5841, 0.5149, 0.5711, 1.0, 0.5841, 0.5149, 0.5711, 1.0, 0.5841, 0.5149, 0.5711, 1.0, 0.5841, 0.5149, 0.5711, 1.0, 0.5841, 0.5149, 0.5711, 1.0, 0.5841, 0.5149, 0.5711, 1.0, 0.5841, 0.5149, 0.5711, 1.0, 0.5841, 0.5149, 0.5711, 1.0, 0.5841, 0.5149, 0.5711, 1.0, 0.5841, 0.5149, 0.5711, 1.0, 0.5841, 0.5149, 0.5711, 1.0, 0.5841, 0.5149, 0.5711, 1.0, 0.5841, 0.5149, 0.5711, 1.0, 0.5841, 0.5149, 0.5711, 1.0, 0.5841, 0.5149, 0.5711, 1.0, 0.5841, 0.5149, 0.5711, 1.0, 0.5841, 0.5149, 0.5711, 1.0, 0.5841, 0.5149, 0.5711, 1.0, 0.5841, 0.5149, 0.5711, 1.0, 0.5841, 0.5149, 0.5711, 1.0, 0.5841, 0.5149, 0.5711, 1.0, 0.5841, 0.5149, 0.5711, 1.0, 0.5841, 0.5149, 0.5711, 1.0, 0.5841, 0.5149, 0.5711, 1.0, 0.5841, 0.5149, 0.5711, 1.0, 0.5841, 0.5149, 0.5711, 1.0, 0.5841, 0.5149, 0.5711, 1.0, 0.5841, 0.5149, 0.5711, 1.0, 0.5841, 0.5149, 0.5711, 1.0, 0.5841, 0.5149, 0.5711, 1.0, 0.5841, 0.5149, 0.5711, 1.0, 0.5841, 0.5149, 0.5711, 1.0, 0.5841, 0.5149, 0.5711, 1.0, 0.5841, 0.5149, 0.5711, 1.0, 0.5841, 0.5149, 0.5711, 1.0, 0.5841, 0.5149, 0.5711, 1.0, 0.5841, 0.5149, 0.5711, 1.0, 0.5841, 0.5149, 0.5711, 1.0, 0.5841, 0.5149, 0.5711, 1.0, 0.5841, 0.5149, 0.5711, 1.0, 0.5841, 0.5149, 0.5711, 1.0, 0.5841, 0.5149, 0.5711, 1.0, 0.5841, 0.5149, 0.5711, 1.0, 0.5841, 0.5149, 0.5711, 1.0, 0.5841, 0.5149, 0.5711, 1.0, 0.5841, 0.5149, 0.5711, 1.0, 0.5841, 0.5149, 0.5711, 1.0, 0.5841, 0.5149, 0.5711, 1.0, 0.5841, 0.5149, 0.5711, 1.0, 0.5841, 0.5149, 0.5711, 1.0, 0.5841, 0.5149, 0.5711, 1.0, 0.5841, 0.5149, 0.5711, 1.0, 0.5841, 0.5149, 0.5711, 1.0, 0.5841, 0.5149, 0.5711, 1.0, 0.5841, 0.5149, 0.5711, 1.0, 0.5841, 0.5149, 0.5711, 1.0, 0.5841, 0.5149, 0.5711, 1.0, 0.5841, 0.5149, 0.5711, 1.0, 0.5841, 0.5149, 0.5711, 1.0, 0.5841, 0.5149, 0.5711, 1.0, 0.5841, 0.5149, 0.5711, 1.0, 0.5841, 0.5149, 0.5711, 1.0, 0.5841, 0.5149, 0.5711, 1.0, 0.5841, 0.5149, 0.5711, 1.0, 0.5841, 0.5149, 0.5711, 1.0, 0.5841, 0.5149, 0.5711, 1.0, 0.5841, 0.5149, 0.5711, 1.0, 0.5841, 0.5149, 0.5711, 1.0, 0.5841, 0.5149, 0.5711, 1.0, 0.5841, 0.5149, 0.5711, 1.0, 0.5841, 0.5149, 0.5711, 1.0, 0.5841, 0.5149, 0.5711, 1.0, 0.5841, 0.5149, 0.5711, 1.0, 0.5841, 0.5149, 0.5711, 1.0, 0.5841, 0.5149, 0.5711, 1.0, 0.5841, 0.5149, 0.5711, 1.0, 0.5841, 0.5149, 0.5711, 1.0, 0.5841, 0.5149, 0.5711, 1.0, 0.5841, 0.5149, 0.5711, 1.0, 0.5841, 0.5149, 0.5711, 1.0, 0.5841, 0.5149, 0.5711, 1.0, 0.5841, 0.5149, 0.5711, 1.0, 0.5841, 0.5149, 0.5711, 1.0, 0.5841, 0.5149, 0.5711, 1.0, 0.5841, 0.5149, 0.5711, 1.0, 0.5841, 0.5149, 0.5711, 1.0, 0.5841, 0.5149, 0.5711, 1.0, 0.5841, 0.5149, 0.5711, 1.0, 0.5841, 0.5149, 0.5711, 1.0, 0.5841, 0.5149, 0.5711, 1.0, 0.5841, 0.5149, 0.5711, 1.0, 0.5841, 0.5149, 0.5711, 1.0, 0.5841, 0.5149, 0.5711, 1.0, 0.5841, 0.5149, 0.5711, 1.0, 0.5841, 0.5149, 0.5711, 1.0, 0.5841, 0.5149, 0.5711, 1.0, 0.5841, 0.5149, 0.5711, 1.0, 0.5841, 0.5149, 0.5711, 1.0, 0.5841, 0.5149, 0.5711, 1.0, 0.5841, 0.5149, 0.5711, 1.0, 0.5841, 0.5149, 0.5711, 1.0, 0.5841, 0.5149, 0.5711, 1.0, 0.5841, 0.5149, 0.5711, 1.0, 0.5841, 0.5149, 0.5711, 1.0, 0.5841, 0.5149, 0.5711, 1.0, 0.5841, 0.5149, 0.5711, 1.0, 0.5841, 0.5149, 0.5711, 1.0, 0.5841, 0.5149, 0.5711, 1.0, 0.5841, 0.5149, 0.5711, 1.0, 0.5841, 0.5149, 0.5711, 1.0, 0.5841, 0.5149, 0.5711, 1.0, 0.5841, 0.5149, 0.5711, 1.0, 0.5841, 0.5149, 0.5711, 1.0, 0.5841, 0.5149, 0.5711, 1.0, 0.5841, 0.5149, 0.5711, 1.0, 0.5841, 0.5149, 0.5711, 1.0, 0.5841, 0.5149, 0.5711, 1.0, 0.5841, 0.5149, 0.5711, 1.0, 0.5841, 0.5149, 0.5711, 1.0, 0.5841, 0.5149, 0.5711, 1.0, 0.5841, 0.5149, 0.5711, 1.0, 0.5841, 0.5149, 0.5711, 1.0, 0.5841, 0.5149, 0.5711, 1.0, 0.5841, 0.5149, 0.5711, 1.0, 0.5841, 0.5149, 0.5711, 1.0, 0.5841, 0.5149, 0.5711, 1.0, 0.5841, 0.5149, 0.5711, 1.0, 0.5841, 0.5149, 0.5711, 1.0, 0.5841, 0.5149, 0.5711, 1.0, 0.5841, 0.5149, 0.5711, 1.0, 0.5841, 0.5149, 0.5711, 1.0, 0.5841, 0.5149, 0.5711, 1.0, 0.5841, 0.5149, 0.5711, 1.0, 0.5841, 0.5149, 0.5711, 1.0, 0.5841, 0.5149, 0.5711, 1.0, 0.5841, 0.5149, 0.5711, 1.0, 0.5841, 0.5149, 0.5711, 1.0, 0.5841, 0.5149, 0.5711, 1.0, 0.5841, 0.5149, 0.5711, 1.0, 0.5841, 0.5149, 0.5711, 1.0, 0.5841, 0.5149, 0.5711, 1.0, 0.5841, 0.5149, 0.5711, 1.0, 0.5841, 0.5149, 0.5711, 1.0, 0.5841, 0.5149, 0.5711, 1.0, 0.5841, 0.5149, 0.5711, 1.0, 0.5841, 0.5149, 0.5711, 1.0, 0.5841, 0.5149, 0.5711, 1.0, 0.5841, 0.5149, 0.5711, 1.0, 0.5841, 0.5149, 0.5711, 1.0, 0.5841, 0.5149, 0.5711, 1.0, 0.5841, 0.5149, 0.5711, 1.0, 0.5841, 0.5149, 0.5711, 1.0, 0.5841, 0.5149, 0.5711, 1.0, 0.5841, 0.5149, 0.5711, 1.0, 0.5841, 0.5149, 0.5711, 1.0, 0.5841, 0.5149, 0.5711, 1.0, 0.5841, 0.5149, 0.5711, 1.0, 0.5841, 0.5149, 0.5711, 1.0, 0.5841, 0.5149, 0.5711, 1.0, 0.5841, 0.5149, 0.5711, 1.0, 0.5841, 0.5149, 0.5711, 1.0, 0.5841, 0.5149, 0.5711, 1.0, 0.5841, 0.5149, 0.5711, 1.0, 0.5841, 0.5149, 0.5711, 1.0, 0.5841, 0.5149, 0.5711, 1.0, 0.5841, 0.5149, 0.5711, 1.0, 0.5841, 0.5149, 0.5711, 1.0, 0.5841, 0.5149, 0.5711, 1.0, 0.5841, 0.5149, 0.5711, 1.0, 0.5841, 0.5149, 0.5711, 1.0, 0.5841, 0.5149, 0.5711, 1.0, 0.5841, 0.5149, 0.5711, 1.0, 0.5841, 0.5149, 0.5711, 1.0, 0.5841, 0.5149, 0.5711, 1.0, 0.5841, 0.5149, 0.5711, 1.0, 0.5841, 0.5149, 0.5711, 1.0, 0.5841, 0.5149, 0.5711, 1.0, 0.5841, 0.5149, 0.5711, 1.0, 0.5841, 0.5149, 0.5711, 1.0, 0.5841, 0.5149, 0.5711, 1.0, 0.5841, 0.5149, 0.5711, 1.0, 0.5841, 0.5149, 0.5711, 1.0, 0.5841, 0.5149, 0.5711, 1.0, 0.5841, 0.5149, 0.5711, 1.0, 0.5841, 0.5149, 0.5711, 1.0, 0.5841, 0.5149, 0.5711, 1.0, 0.5841, 0.5149, 0.5711, 1.0, 0.5841, 0.5149, 0.5711, 1.0, 0.5841, 0.5149, 0.5711, 1.0, 0.5841, 0.5149, 0.5711, 1.0, 0.5841, 0.5149, 0.5711, 1.0, 0.5841, 0.5149, 0.5711, 1.0, 0.5841, 0.5149, 0.5711, 1.0, 0.5841, 0.5149, 0.5711, 1.0, 0.5841, 0.5149, 0.5711, 1.0, 0.5841, 0.5149, 0.5711, 1.0, 0.5841, 0.5149, 0.5711, 1.0, 0.5841, 0.5149, 0.5711, 1.0, 0.5841, 0.5149, 0.5711, 1.0, 0.5841, 0.5149, 0.5711, 1.0, 0.5841, 0.5149, 0.5711, 1.0, 0.5841, 0.5149, 0.5711, 1.0, 0.5841, 0.5149, 0.5711, 1.0, 0.5841, 0.5149, 0.5711, 1.0, 0.5841, 0.5149, 0.5711, 1.0, 0.5841, 0.5149, 0.5711, 1.0, 0.5841, 0.5149, 0.5711, 1.0, 0.5841, 0.5149, 0.5711, 1.0, 0.5841, 0.5149, 0.5711, 1.0, 0.5841, 0.5149, 0.5711, 1.0, 0.5841, 0.5149, 0.5711, 1.0, 0.5841, 0.5149, 0.5711, 1.0, 0.5841, 0.5149, 0.5711, 1.0, 0.5841, 0.5149, 0.5711, 1.0, 0.5841, 0.5149, 0.5711, 1.0, 0.5841, 0.5149, 0.5711, 1.0, 0.5841, 0.5149, 0.5711, 1.0, 0.5841, 0.5149, 0.5711, 1.0, 0.5841, 0.5149, 0.5711, 1.0, 0.5841, 0.5149, 0.5711, 1.0, 0.5841, 0.5149, 0.5711, 1.0, 0.5841, 0.5149, 0.5711, 1.0, 0.5841, 0.5149, 0.5711, 1.0, 0.5841, 0.5149, 0.5711, 1.0, 0.5841, 0.5149, 0.5711, 1.0, 0.5841, 0.5149, 0.5711, 1.0, 0.5841, 0.5149, 0.5711, 1.0, 0.5841, 0.5149, 0.5711, 1.0, 0.5841, 0.5149, 0.5711, 1.0, 0.5841, 0.5149, 0.5711, 1.0, 0.5841, 0.5149, 0.5711, 1.0, 0.147, 0.147, 0.147, 1.0, 0.147, 0.147, 0.147, 1.0, 0.147, 0.147, 0.147, 1.0, 0.147, 0.147, 0.147, 1.0, 0.147, 0.147, 0.147, 1.0, 0.147, 0.147, 0.147, 1.0, 0.147, 0.147, 0.147, 1.0, 0.147, 0.147, 0.147, 1.0, 0.147, 0.147, 0.147, 1.0, 0.147, 0.147, 0.147, 1.0, 0.147, 0.147, 0.147, 1.0, 0.147, 0.147, 0.147, 1.0, 0.147, 0.147, 0.147, 1.0, 0.147, 0.147, 0.147, 1.0, 0.147, 0.147, 0.147, 1.0, 0.147, 0.147, 0.147, 1.0, 0.147, 0.147, 0.147, 1.0, 0.147, 0.147, 0.147, 1.0, 0.147, 0.147, 0.147, 1.0, 0.147, 0.147, 0.147, 1.0, 0.147, 0.147, 0.147, 1.0, 0.147, 0.147, 0.147, 1.0, 0.147, 0.147, 0.147, 1.0, 0.147, 0.147, 0.147, 1.0, 0.147, 0.147, 0.147, 1.0, 0.147, 0.147, 0.147, 1.0, 0.147, 0.147, 0.147, 1.0, 0.147, 0.147, 0.147, 1.0, 0.147, 0.147, 0.147, 1.0, 0.147, 0.147, 0.147, 1.0, 0.147, 0.147, 0.147, 1.0, 0.147, 0.147, 0.147, 1.0, 0.147, 0.147, 0.147, 1.0, 0.147, 0.147, 0.147, 1.0, 0.147, 0.147, 0.147, 1.0, 0.147, 0.147, 0.147, 1.0, 0.147, 0.147, 0.147, 1.0, 0.147, 0.147, 0.147, 1.0, 0.147, 0.147, 0.147, 1.0, 0.147, 0.147, 0.147, 1.0, 0.147, 0.147, 0.147, 1.0, 0.147, 0.147, 0.147, 1.0, 0.147, 0.147, 0.147, 1.0, 0.147, 0.147, 0.147, 1.0, 0.147, 0.147, 0.147, 1.0, 0.147, 0.147, 0.147, 1.0, 0.147, 0.147, 0.147, 1.0, 0.147, 0.147, 0.147, 1.0, 0.147, 0.147, 0.147, 1.0, 0.147, 0.147, 0.147, 1.0, 0.147, 0.147, 0.147, 1.0, 0.147, 0.147, 0.147, 1.0, 0.147, 0.147, 0.147, 1.0, 0.147, 0.147, 0.147, 1.0, 0.147, 0.147, 0.147, 1.0, 0.147, 0.147, 0.147, 1.0, 0.147, 0.147, 0.147, 1.0, 0.147, 0.147, 0.147, 1.0, 0.147, 0.147, 0.147, 1.0, 0.147, 0.147, 0.147, 1.0, 0.147, 0.147, 0.147, 1.0, 0.147, 0.147, 0.147, 1.0, 0.147, 0.147, 0.147, 1.0, 0.147, 0.147, 0.147, 1.0, 0.147, 0.147, 0.147, 1.0, 0.147, 0.147, 0.147, 1.0, 0.147, 0.147, 0.147, 1.0, 0.147, 0.147, 0.147, 1.0, 0.147, 0.147, 0.147, 1.0, 0.147, 0.147, 0.147, 1.0, 0.147, 0.147, 0.147, 1.0, 0.147, 0.147, 0.147, 1.0, 0.147, 0.147, 0.147, 1.0, 0.147, 0.147, 0.147, 1.0, 0.147, 0.147, 0.147, 1.0, 0.147, 0.147, 0.147, 1.0, 0.147, 0.147, 0.147, 1.0, 0.147, 0.147, 0.147, 1.0, 0.147, 0.147, 0.147, 1.0, 0.147, 0.147, 0.147, 1.0, 0.147, 0.147, 0.147, 1.0, 0.147, 0.147, 0.147, 1.0, 0.147, 0.147, 0.147, 1.0, 0.147, 0.147, 0.147, 1.0, 0.147, 0.147, 0.147, 1.0, 0.147, 0.147, 0.147, 1.0, 0.147, 0.147, 0.147, 1.0, 0.147, 0.147, 0.147, 1.0, 0.147, 0.147, 0.147, 1.0, 0.147, 0.147, 0.147, 1.0, 0.147, 0.147, 0.147, 1.0, 0.147, 0.147, 0.147, 1.0, 0.147, 0.147, 0.147, 1.0, 0.147, 0.147, 0.147, 1.0, 0.147, 0.147, 0.147, 1.0, 0.147, 0.147, 0.147, 1.0, 0.147, 0.147, 0.147, 1.0, 0.147, 0.147, 0.147, 1.0, 0.147, 0.147, 0.147, 1.0, 0.147, 0.147, 0.147, 1.0, 0.147, 0.147, 0.147, 1.0, 0.147, 0.147, 0.147, 1.0, 0.147, 0.147, 0.147, 1.0, 0.147, 0.147, 0.147, 1.0, 0.147, 0.147, 0.147, 1.0, 0.147, 0.147, 0.147, 1.0, 0.147, 0.147, 0.147, 1.0, 0.147, 0.147, 0.147, 1.0, 0.147, 0.147, 0.147, 1.0, 0.147, 0.147, 0.147, 1.0, 0.147, 0.147, 0.147, 1.0, 0.147, 0.147, 0.147, 1.0, 0.147, 0.147, 0.147, 1.0, 0.147, 0.147, 0.147, 1.0, 0.147, 0.147, 0.147, 1.0, 0.147, 0.147, 0.147, 1.0, 0.147, 0.147, 0.147, 1.0, 0.147, 0.147, 0.147, 1.0, 0.147, 0.147, 0.147, 1.0, 0.147, 0.147, 0.147, 1.0, 0.147, 0.147, 0.147, 1.0, 0.147, 0.147, 0.147, 1.0, 0.147, 0.147, 0.147, 1.0, 0.147, 0.147, 0.147, 1.0, 0.147, 0.147, 0.147, 1.0, 0.147, 0.147, 0.147, 1.0, 0.147, 0.147, 0.147, 1.0, 0.147, 0.147, 0.147, 1.0, 1.0, 0.2582, 0.02416, 1.0, 1.0, 0.2582, 0.02416, 1.0, 1.0, 0.2582, 0.02416, 1.0, 1.0, 0.2582, 0.02416, 1.0, 1.0, 0.2582, 0.02416, 1.0, 1.0, 0.2582, 0.02416, 1.0, 1.0, 0.2582, 0.02416, 1.0, 1.0, 0.2582, 0.02416, 1.0, 1.0, 0.2582, 0.02416, 1.0, 1.0, 0.2582, 0.02416, 1.0, 1.0, 0.2582, 0.02416, 1.0, 1.0, 0.2582, 0.02416, 1.0, 0.9911, 0.2582, 0.02416, 1.0, 1.0, 0.2582, 0.02416, 1.0, 1.0, 0.2582, 0.02416, 1.0, 1.0, 0.2582, 0.02416, 1.0, 1.0, 0.2582, 0.02416, 1.0, 1.0, 0.2582, 0.02416, 1.0, 1.0, 0.2582, 0.02416, 1.0, 1.0, 0.2582, 0.02416, 1.0, 1.0, 0.2542, 0.02315, 1.0, 1.0, 0.2542, 0.02315, 1.0, 1.0, 0.2582, 0.02416, 1.0, 1.0, 0.2582, 0.02416, 1.0, 1.0, 0.2582, 0.02416, 1.0, 1.0, 0.2582, 0.02416, 1.0, 1.0, 0.2582, 0.02416, 1.0, 1.0, 0.2582, 0.02416, 1.0, 1.0, 0.2582, 0.02416, 1.0, 0.9911, 0.2582, 0.02416, 1.0, 1.0, 0.2582, 0.02416, 1.0, 1.0, 0.2582, 0.02416, 1.0, 1.0, 0.2582, 0.02416, 1.0, 1.0, 0.2582, 0.02416, 1.0, 1.0, 0.2582, 0.02416, 1.0, 1.0, 0.2582, 0.02416, 1.0, 1.0, 0.2582, 0.02416, 1.0, 1.0, 0.2582, 0.02416, 1.0, 1.0, 0.2582, 0.02416, 1.0, 1.0, 0.2582, 0.02416, 1.0, 1.0, 0.2582, 0.02416, 1.0, 1.0, 0.2582, 0.02416, 1.0, 1.0, 0.2582, 0.02416, 1.0, 1.0, 0.2582, 0.02416, 1.0, 1.0, 0.2582, 0.02416, 1.0, 1.0, 0.2582, 0.02416, 1.0, 1.0, 0.2582, 0.02416, 1.0, 1.0, 0.2582, 0.02416, 1.0, 1.0, 0.2542, 0.02315, 1.0, 1.0, 0.2542, 0.02315, 1.0, 1.0, 0.2582, 0.02416, 1.0, 1.0, 0.2582, 0.02416, 1.0, 1.0, 0.2582, 0.02416, 1.0, 1.0, 0.2582, 0.02416, 1.0, 1.0, 0.2582, 0.02416, 1.0, 1.0, 0.2582, 0.02416, 1.0, 1.0, 0.2582, 0.02416, 1.0, 1.0, 0.2582, 0.02416, 1.0, 1.0, 0.2582, 0.02416, 1.0, 1.0, 0.2582, 0.02416, 1.0, 1.0, 0.2582, 0.02416, 1.0, 1.0, 0.2582, 0.02416, 1.0, 1.0, 0.2582, 0.02416, 1.0, 1.0, 0.2582, 0.02416, 1.0, 1.0, 0.2582, 0.02416, 1.0, 1.0, 0.2582, 0.02416, 1.0, 1.0, 0.2582, 0.02416, 1.0, 1.0, 0.2582, 0.02416, 1.0, 1.0, 0.2582, 0.02416, 1.0, 1.0, 0.2582, 0.02416, 1.0, 1.0, 0.2582, 0.02416, 1.0, 1.0, 0.2582, 0.02416, 1.0, 1.0, 0.2582, 0.02416, 1.0, 1.0, 0.2582, 0.02416, 1.0, 1.0, 0.2582, 0.02416, 1.0, 1.0, 0.2582, 0.02416, 1.0, 1.0, 0.2542, 0.02315, 1.0, 1.0, 0.2542, 0.02315, 1.0, 1.0, 0.2582, 0.02416, 1.0, 1.0, 0.2582, 0.02416, 1.0, 0.9911, 0.2582, 0.02416, 1.0, 0.9911, 0.2582, 0.02416, 1.0, 1.0, 0.2582, 0.02416, 1.0, 1.0, 0.2582, 0.02416, 1.0, 1.0, 0.2582, 0.02416, 1.0, 1.0, 0.2582, 0.02416, 1.0, 1.0, 0.2582, 0.02416, 1.0, 1.0, 0.2582, 0.02416, 1.0, 1.0, 0.2582, 0.02416, 1.0, 0.9911, 0.2582, 0.02416, 1.0, 1.0, 0.2582, 0.02416, 1.0, 1.0, 0.2582, 0.02416, 1.0, 1.0, 0.2582, 0.02416, 1.0, 1.0, 0.2582, 0.02416, 1.0, 1.0, 0.2582, 0.02416, 1.0, 1.0, 0.2582, 0.02416, 1.0, 1.0, 0.2582, 0.02416, 1.0, 1.0, 0.2582, 0.02416, 1.0, 1.0, 0.2582, 0.02416, 1.0, 1.0, 0.2582, 0.02416, 1.0, 1.0, 0.2582, 0.02416, 1.0, 1.0, 0.2582, 0.02416, 1.0, 1.0, 0.2582, 0.02416, 1.0, 1.0, 0.2582, 0.02416, 1.0, 1.0, 0.2582, 0.02416, 1.0, 1.0, 0.2582, 0.02416, 1.0, 1.0, 0.2582, 0.02416, 1.0, 1.0, 0.2582, 0.02416, 1.0, 1.0, 0.2542, 0.02315, 1.0, 1.0, 0.2502, 0.02315, 1.0, 1.0, 0.2582, 0.02416, 1.0, 1.0, 0.2582, 0.02416, 1.0, 0.9911, 0.2582, 0.02416, 1.0, 0.9911, 0.2582, 0.02416, 1.0, 1.0, 0.2582, 0.02416, 1.0, 1.0, 0.2582, 0.02416, 1.0, 1.0, 0.2582, 0.02416, 1.0, 1.0, 0.2582, 0.02416, 1.0, 1.0, 0.2582, 0.02416, 1.0, 1.0, 0.2582, 0.02416, 1.0, 1.0, 0.2582, 0.02416, 1.0, 1.0, 0.2542, 0.02315, 1.0, 1.0, 0.2582, 0.02416, 1.0, 1.0, 0.2582, 0.02416, 1.0, 0.01033, 0.01033, 0.01033, 1.0, 0.01521, 0.008023, 0.01521, 1.0, 0.01521, 0.008023, 0.01521, 1.0, 0.01033, 0.01033, 0.01033, 1.0, 0.01033, 0.01033, 0.01033, 1.0, 0.01521, 0.008023, 0.01521, 1.0, 0.01521, 0.008023, 0.01521, 1.0, 0.01033, 0.01033, 0.01033, 1.0, 1.0, 0.2582, 0.02416, 1.0, 1.0, 0.2582, 0.02416, 1.0, 1.0, 0.2582, 0.02416, 1.0, 1.0, 0.2582, 0.02416, 1.0, 0.01033, 0.01033, 0.01033, 1.0, 0.01521, 0.008023, 0.01521, 1.0, 0.01521, 0.008023, 0.01521, 1.0, 0.01033, 0.01033, 0.01033, 1.0, 0.01033, 0.01033, 0.01033, 1.0, 0.01521, 0.008023, 0.01521, 1.0, 0.01521, 0.008023, 0.01521, 1.0, 0.01033, 0.01033, 0.01033, 1.0, 0.01033, 0.01033, 0.01033, 1.0, 0.01521, 0.008023, 0.01521, 1.0, 0.01521, 0.008023, 0.01521, 1.0, 0.01033, 0.01033, 0.01033, 1.0, 0.01033, 0.01033, 0.01033, 1.0, 0.01521, 0.008023, 0.01521, 1.0, 0.01521, 0.008023, 0.01521, 1.0, 0.01033, 0.01033, 0.01033, 1.0, 0.01033, 0.01033, 0.01033, 1.0, 0.01521, 0.008023, 0.01521, 1.0, 0.01521, 0.008023, 0.01521, 1.0, 0.01033, 0.01033, 0.01033, 1.0, 0.01033, 0.01033, 0.01033, 1.0, 0.01521, 0.008023, 0.01521, 1.0, 0.01521, 0.008023, 0.01521, 1.0, 0.01033, 0.01033, 0.01033, 1.0, 0.01033, 0.01033, 0.01033, 1.0, 0.01521, 0.008023, 0.01521, 1.0, 0.01521, 0.008023, 0.01521, 1.0, 0.01033, 0.01033, 0.01033, 1.0, 0.01033, 0.01033, 0.01033, 1.0, 0.01521, 0.008023, 0.01521, 1.0, 0.01521, 0.008023, 0.01521, 1.0, 0.01033, 0.01033, 0.01033, 1.0, 0.01033, 0.01033, 0.01033, 1.0, 0.01521, 0.008023, 0.01521, 1.0, 0.01521, 0.008023, 0.01521, 1.0, 0.01033, 0.01033, 0.01033, 1.0, 0.01033, 0.01033, 0.01033, 1.0, 0.01521, 0.008023, 0.01521, 1.0, 0.01521, 0.008023, 0.01521, 1.0, 0.01033, 0.01033, 0.01033, 1.0, 0.01033, 0.01033, 0.01033, 1.0, 0.01521, 0.008023, 0.01521, 1.0, 0.01521, 0.008023, 0.01521, 1.0, 0.01033, 0.01033, 0.01033, 1.0, 0.01033, 0.01033, 0.01033, 1.0, 0.01521, 0.008023, 0.01521, 1.0, 0.01521, 0.008023, 0.01521, 1.0, 0.01033, 0.01033, 0.01033, 1.0, 0.01033, 0.01033, 0.01033, 1.0, 0.01521, 0.008023, 0.01521, 1.0, 0.01521, 0.008023, 0.01521, 1.0, 0.01033, 0.01033, 0.01033, 1.0, 0.01033, 0.01033, 0.01033, 1.0, 0.01521, 0.008023, 0.01521, 1.0, 0.01521, 0.008023, 0.01521, 1.0, 0.01033, 0.01033, 0.01033, 1.0, 0.01033, 0.01033, 0.01033, 1.0, 0.01521, 0.008023, 0.01521, 1.0, 0.01521, 0.008023, 0.01521, 1.0, 0.01033, 0.01033, 0.01033, 1.0, 0.01033, 0.01033, 0.01033, 1.0, 0.01521, 0.008023, 0.01521, 1.0, 0.01521, 0.008023, 0.01521, 1.0, 0.01033, 0.01033, 0.01033, 1.0, 0.01033, 0.01033, 0.01033, 1.0, 0.01521, 0.008023, 0.01521, 1.0, 0.01521, 0.008023, 0.01521, 1.0, 0.01033, 0.01033, 0.01033, 1.0, 0.01033, 0.01033, 0.01033, 1.0, 0.01521, 0.008023, 0.01521, 1.0, 0.01521, 0.008023, 0.01521, 1.0, 0.01033, 0.01033, 0.01033, 1.0, 0.01033, 0.01033, 0.01033, 1.0, 0.01521, 0.008023, 0.01521, 1.0, 0.01521, 0.008023, 0.01521, 1.0, 0.01033, 0.01033, 0.01033, 1.0, 0.01033, 0.01033, 0.01033, 1.0, 0.01521, 0.008023, 0.01521, 1.0, 0.01521, 0.008023, 0.01521, 1.0, 0.01033, 0.01033, 0.01033, 1.0, 0.01033, 0.01033, 0.01033, 1.0, 0.01521, 0.008023, 0.01521, 1.0, 0.01521, 0.008023, 0.01521, 1.0, 0.01033, 0.01033, 0.01033, 1.0, 0.01033, 0.01033, 0.01033, 1.0, 0.01521, 0.008023, 0.01521, 1.0, 0.01521, 0.008023, 0.01521, 1.0, 0.01033, 0.01033, 0.01033, 1.0, 0.01033, 0.01033, 0.01033, 1.0, 0.01521, 0.008023, 0.01521, 1.0, 0.01521, 0.008023, 0.01521, 1.0, 0.01033, 0.01033, 0.01033, 1.0, 0.01033, 0.01033, 0.01033, 1.0, 0.01521, 0.008023, 0.01521, 1.0, 0.01521, 0.008023, 0.01521, 1.0, 0.01033, 0.01033, 0.01033, 1.0, 0.01033, 0.01033, 0.01033, 1.0, 0.01521, 0.008023, 0.01521, 1.0, 0.01521, 0.008023, 0.01521, 1.0, 0.01033, 0.01033, 0.01033, 1.0, 0.01033, 0.01033, 0.01033, 1.0, 0.01521, 0.008023, 0.01521, 1.0, 0.01521, 0.008023, 0.01521, 1.0, 0.01033, 0.01033, 0.01033, 1.0, 0.01033, 0.01033, 0.01033, 1.0, 0.01521, 0.008023, 0.01521, 1.0, 0.01521, 0.008023, 0.01521, 1.0, 0.01033, 0.01033, 0.01033, 1.0, 0.01033, 0.01033, 0.01033, 1.0, 0.01521, 0.008023, 0.01521, 1.0, 0.01521, 0.008023, 0.01521, 1.0, 0.01033, 0.01033, 0.01033, 1.0, 0.01033, 0.01033, 0.01033, 1.0, 0.01521, 0.008023, 0.01521, 1.0, 0.01521, 0.008023, 0.01521, 1.0, 0.01033, 0.01033, 0.01033, 1.0, 0.01033, 0.01033, 0.01033, 1.0, 0.01521, 0.008023, 0.01521, 1.0, 0.01521, 0.008023, 0.01521, 1.0, 0.01033, 0.01033, 0.01033, 1.0, 1.0, 0.2582, 0.02416, 1.0, 1.0, 0.2582, 0.02416, 1.0, 1.0, 0.2462, 0.01681, 1.0, 1.0, 0.2542, 0.02217, 1.0, 1.0, 0.2582, 0.02416, 1.0, 1.0, 0.2582, 0.02416, 1.0, 1.0, 0.2582, 0.02416, 1.0, 1.0, 0.2582, 0.02416, 1.0, 1.0, 0.2582, 0.02416, 1.0, 1.0, 0.2582, 0.02416, 1.0, 1.0, 0.2582, 0.02416, 1.0, 1.0, 0.2542, 0.02315, 1.0, 1.0, 0.2582, 0.02416, 1.0, 1.0, 0.2582, 0.02416, 1.0, 1.0, 0.2582, 0.02416, 1.0, 1.0, 0.2542, 0.02315, 1.0, 1.0, 0.2582, 0.02416, 1.0, 1.0, 0.2582, 0.02416, 1.0, 1.0, 0.2582, 0.02416, 1.0, 1.0, 0.2582, 0.02416, 1.0, 1.0, 0.2582, 0.02416, 1.0, 1.0, 0.2582, 0.02416, 1.0, 1.0, 0.2582, 0.02416, 1.0, 1.0, 0.2582, 0.02416, 1.0, 1.0, 0.2582, 0.02416, 1.0, 1.0, 0.2582, 0.02416, 1.0, 1.0, 0.2582, 0.02416, 1.0, 1.0, 0.2582, 0.02416, 1.0, 1.0, 0.2582, 0.02416, 1.0, 1.0, 0.2582, 0.02416, 1.0, 1.0, 0.2346, 0.01521, 1.0, 1.0, 0.2462, 0.01681, 1.0, 1.0, 0.2582, 0.02416, 1.0, 1.0, 0.2582, 0.02416, 1.0, 1.0, 0.2582, 0.02416, 1.0, 1.0, 0.2582, 0.02416, 1.0, 1.0, 0.2582, 0.02416, 1.0, 1.0, 0.2582, 0.02416, 1.0, 1.0, 0.2582, 0.02416, 1.0, 1.0, 0.2582, 0.02416, 1.0, 1.0, 0.2582, 0.02416, 1.0, 1.0, 0.2582, 0.02416, 1.0, 1.0, 0.2582, 0.02416, 1.0, 1.0, 0.2582, 0.02416, 1.0, 1.0, 0.2582, 0.02416, 1.0, 1.0, 0.2582, 0.02416, 1.0, 1.0, 0.2582, 0.02416, 1.0, 1.0, 0.2582, 0.02416, 1.0, 1.0, 0.2582, 0.02416, 1.0, 1.0, 0.2582, 0.02416, 1.0, 1.0, 0.2582, 0.02416, 1.0, 1.0, 0.2582, 0.02416, 1.0, 1.0, 0.2582, 0.02416, 1.0, 1.0, 0.2582, 0.02416, 1.0, 1.0, 0.2542, 0.02217, 1.0, 1.0, 0.2582, 0.02416, 1.0, 1.0, 0.2582, 0.02416, 1.0, 1.0, 0.2582, 0.02416, 1.0, 1.0, 0.2582, 0.02416, 1.0, 1.0, 0.2582, 0.02416, 1.0, 1.0, 0.2582, 0.02416, 1.0, 1.0, 0.2582, 0.02416, 1.0, 1.0, 0.2582, 0.02416, 1.0, 1.0, 0.2582, 0.02416, 1.0, 1.0, 0.2582, 0.02416, 1.0, 1.0, 0.2582, 0.02416, 1.0, 1.0, 0.2582, 0.02416, 1.0, 1.0, 0.2582, 0.02416, 1.0, 1.0, 0.2582, 0.02416, 1.0, 1.0, 0.2582, 0.02416, 1.0, 1.0, 0.2582, 0.02416, 1.0, 1.0, 0.2582, 0.02416, 1.0, 1.0, 0.2582, 0.02416, 1.0, 1.0, 0.2582, 0.02416, 1.0, 1.0, 0.2582, 0.02416, 1.0, 1.0, 0.2582, 0.02416, 1.0, 1.0, 0.2582, 0.02416, 1.0, 1.0, 0.2582, 0.02416, 1.0, 1.0, 0.2582, 0.02416, 1.0, 1.0, 0.2582, 0.02416, 1.0, 1.0, 0.2582, 0.02416, 1.0, 1.0, 0.2582, 0.02416, 1.0, 1.0, 0.2502, 0.0185, 1.0, 1.0, 0.2462, 0.01764, 1.0, 1.0, 0.2582, 0.02416, 1.0, 1.0, 0.2582, 0.02416, 1.0, 1.0, 0.2582, 0.02416, 1.0, 1.0, 0.2582, 0.02416, 1.0, 1.0, 0.2582, 0.02416, 1.0, 1.0, 0.2582, 0.02416, 1.0, 1.0, 0.2462, 0.01764, 1.0, 1.0, 0.2542, 0.02217, 1.0, 1.0, 0.2582, 0.02416, 1.0, 1.0, 0.2582, 0.02416, 1.0, 1.0, 0.2582, 0.02416, 1.0, 1.0, 0.2582, 0.02416, 1.0, 1.0, 0.2582, 0.02416, 1.0, 1.0, 0.2582, 0.02416, 1.0, 1.0, 0.2582, 0.02416, 1.0, 1.0, 0.2582, 0.02416, 1.0, 1.0, 0.2582, 0.02416, 1.0, 1.0, 0.2582, 0.02416, 1.0, 1.0, 0.2542, 0.02217, 1.0, 1.0, 0.2582, 0.02416, 1.0, 1.0, 0.2582, 0.02416, 1.0, 1.0, 0.2582, 0.02416, 1.0, 1.0, 0.2582, 0.02416, 1.0, 1.0, 0.2582, 0.02416, 1.0, 1.0, 0.2582, 0.02416, 1.0, 1.0, 0.2582, 0.02416, 1.0, 1.0, 0.2582, 0.02416, 1.0, 1.0, 0.2582, 0.02416, 1.0, 1.0, 0.2582, 0.02416, 1.0, 1.0, 0.2582, 0.02416, 1.0, 1.0, 0.2542, 0.02315, 1.0, 1.0, 0.2502, 0.0185, 1.0, 1.0, 0.2582, 0.02416, 1.0, 1.0, 0.2582, 0.02416, 1.0, 1.0, 0.2582, 0.02416, 1.0, 1.0, 0.2582, 0.02416, 1.0, 1.0, 0.2582, 0.02416, 1.0, 1.0, 0.2582, 0.02416, 1.0, 1.0, 0.2582, 0.02416, 1.0, 1.0, 0.2582, 0.02416, 1.0, 1.0, 0.2582, 0.02416, 1.0, 1.0, 0.2582, 0.02416, 1.0, 1.0, 0.2582, 0.02416, 1.0, 1.0, 0.2582, 0.02416, 1.0])
me_cylinder.use_remesh_preserve_volume = False
me_cylinder.use_remesh_preserve_attributes = False
me_cylinder.use_mirror_vertex_groups = False
me_cylinder.use_paint_bone_selection = False
me_cylinder.use_paint_mask = True
me_cylinder.update()

# ---- objects
ob_cylinder = bpy.data.objects.new('Cylinder', me_cylinder)

# ---- transforms, parenting, visibility, modifiers, constraints
ob_cylinder.location = (0.0, 0.0, 0.0)
ob_cylinder.lineart.crease_threshold = 0.0

# ---- collection membership
col_collection_1.objects.link(ob_cylinder)

# ---- scene / render settings (as saved in the file)
scene.frame_start = 1; scene.frame_end = 250; scene.frame_set(0)
scene.render.engine = 'BLENDER_EEVEE_NEXT'
scene.render.resolution_percentage = 50
scene.render.dither_intensity = 0.0
scene.cycles.use_denoising = False
scene.cycles.samples = 128
scene.cycles.sampling_pattern = 'TABULATED_SOBOL'
scene.cycles.light_sampling_threshold = 0.0
scene.cycles.use_adaptive_sampling = False
scene.cycles.use_light_tree = False
scene.cycles.blur_glossy = 0.0
scene.cycles.sample_clamp_indirect = 0.0
scene.view_settings.view_transform = 'Standard'
bpy.context.view_layer.update()

# ---- added for rendering (the .blend has no active camera and no usable light): camera, sun
cam_auto = bpy.data.cameras.new('AutoCamera')
cam_auto.lens = 50.0
cam_auto.sensor_width = 36.0
cam_auto.clip_end = 1000.0
ob_auto_camera = bpy.data.objects.new('AutoCamera', cam_auto)
scene.collection.objects.link(ob_auto_camera)
ob_auto_camera.location = (1.47559, -1.77071, 1.84394)
ob_auto_camera.rotation_euler = (1.09748, -7.21219e-08, 0.694738)
scene.camera = ob_auto_camera
light_auto_sun = bpy.data.lights.new('AutoSun', 'SUN')
light_auto_sun.energy = 3.0
light_auto_sun.angle = 0.0523599
ob_auto_sun = bpy.data.objects.new('AutoSun', light_auto_sun)
scene.collection.objects.link(ob_auto_sun)
ob_auto_sun.rotation_euler = (0.872665, 0.174533, 0.523599)
bpy.context.view_layer.update()
